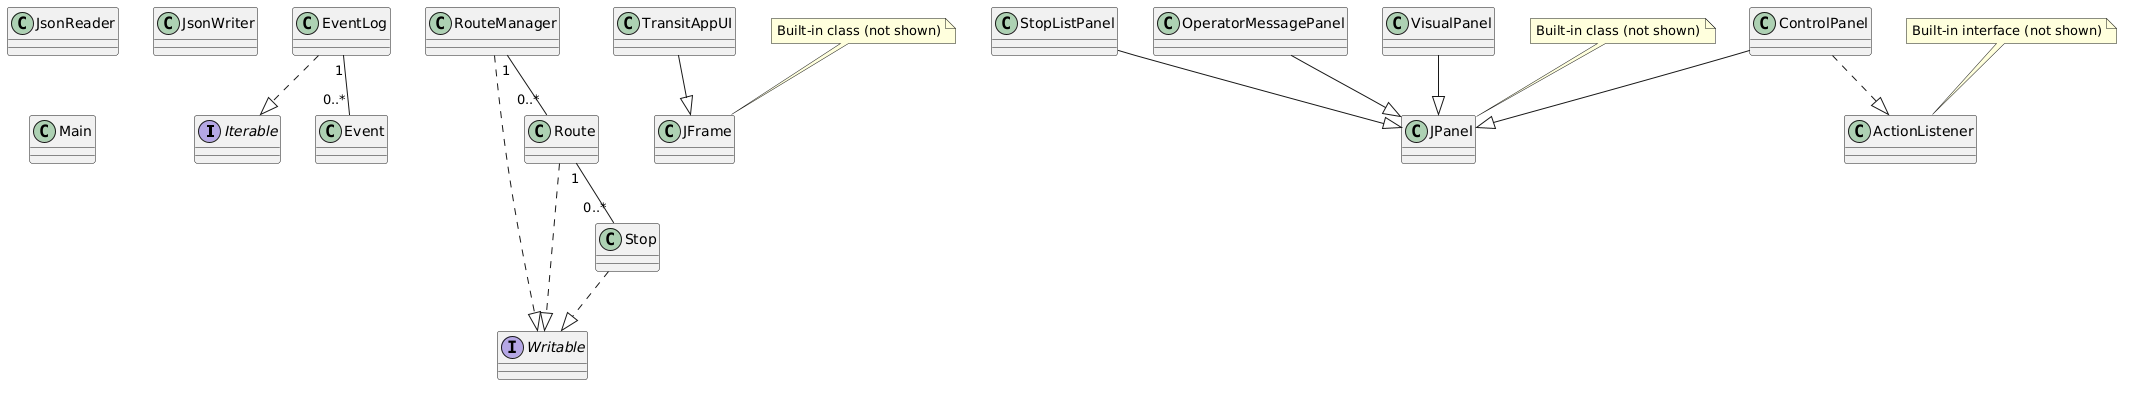

The diagram above was rendered by PlantUML. Its source (embedded in the PNG):
@startuml
skinparam classAttributeIconSize 0
top to bottom direction

' ===========================
' INTERFACES (TOP)
' ===========================
interface Iterable
interface Writable

' ===========================
' MODEL CLASSES (CENTER)
' ===========================
class EventLog
class Event
class RouteManager
class Route
class Stop

' Correct UML associations (NO arrowheads)
EventLog "1" -- "0..*" Event
RouteManager "1" -- "0..*" Route
Route "1" -- "0..*" Stop

' Implements relationships (dashed arrows with hollow arrowheads)
EventLog ..|> Iterable
Route ..|> Writable
Stop ..|> Writable
RouteManager ..|> Writable

' ===========================
' PERSISTENCE (BOTTOM LEFT)
' ===========================
class JsonReader
class JsonWriter

' ===========================
' UI CLASSES (BOTTOM RIGHT)
' ===========================
class TransitAppUI
class ControlPanel
class StopListPanel
class OperatorMessagePanel
class VisualPanel
class Main

' Extends relationships (solid arrows with hollow arrowheads)
TransitAppUI --|> JFrame
ControlPanel --|> JPanel
StopListPanel --|> JPanel
OperatorMessagePanel --|> JPanel
VisualPanel --|> JPanel

' Implements relationships for UI
ControlPanel ..|> ActionListener

' Notes for built-in classes (not drawn)
note top of JFrame
  Built-in class (not shown)
end note

note top of JPanel
  Built-in class (not shown)
end note

note top of ActionListener
  Built-in interface (not shown)
end note
@enduml